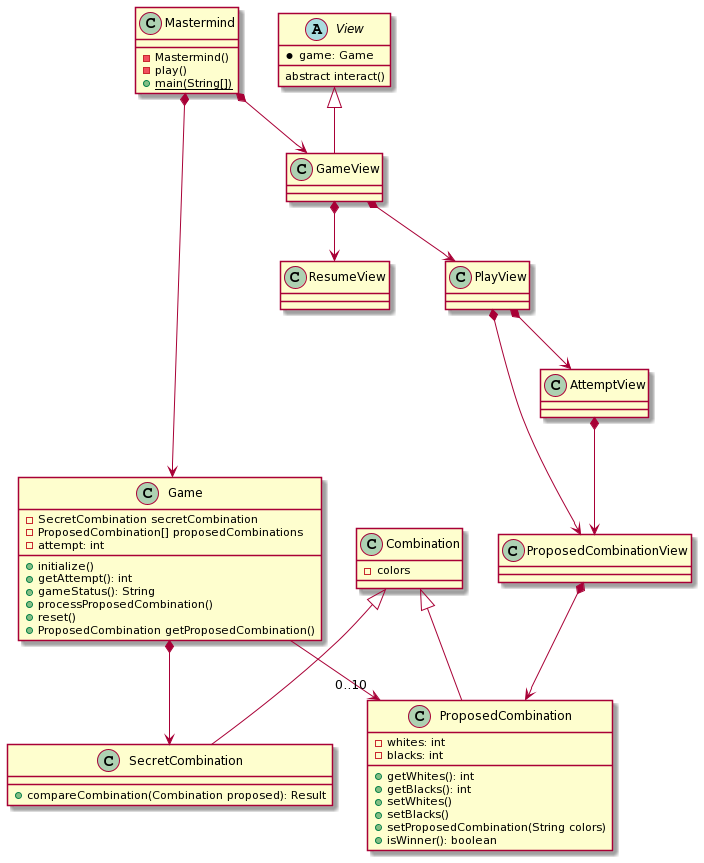

The diagram above was rendered by PlantUML. Its source (embedded in the PNG):
@startuml
class GameView 
class Game{
- SecretCombination secretCombination
- ProposedCombination[] proposedCombinations
- attempt: int
+ initialize()
+ getAttempt(): int
+ gameStatus(): String
+ processProposedCombination()
+ reset()
+ ProposedCombination getProposedCombination()
}

class Mastermind{
- Mastermind()
- play()
+ {static} main(String[])
}
Mastermind *-down-> Game
Mastermind *-down->GameView

class Combination{
- colors
}

class SecretCombination{
+ compareCombination(Combination proposed): Result
}

class ProposedCombination{
- whites: int
- blacks: int
+ getWhites(): int
+ getBlacks(): int
+ setWhites()
+ setBlacks()
+ setProposedCombination(String colors)
+ isWinner(): boolean
}

SecretCombination -up-^ Combination
ProposedCombination -up-^ Combination

Game --> "0..10" ProposedCombination
Game *-down-> SecretCombination

abstract class View{
* game: Game
abstract interact()
}

GameView -up-^ View

class PlayView{

}

class AttemptView{

}

class ProposedCombinationView{

}


class ResumeView{
}

GameView *-down-> PlayView
GameView *-down-> ResumeView

PlayView *-down-> AttemptView
PlayView *-down-> ProposedCombinationView
AttemptView *-down-> ProposedCombinationView
ProposedCombinationView *-->ProposedCombination
@enduml